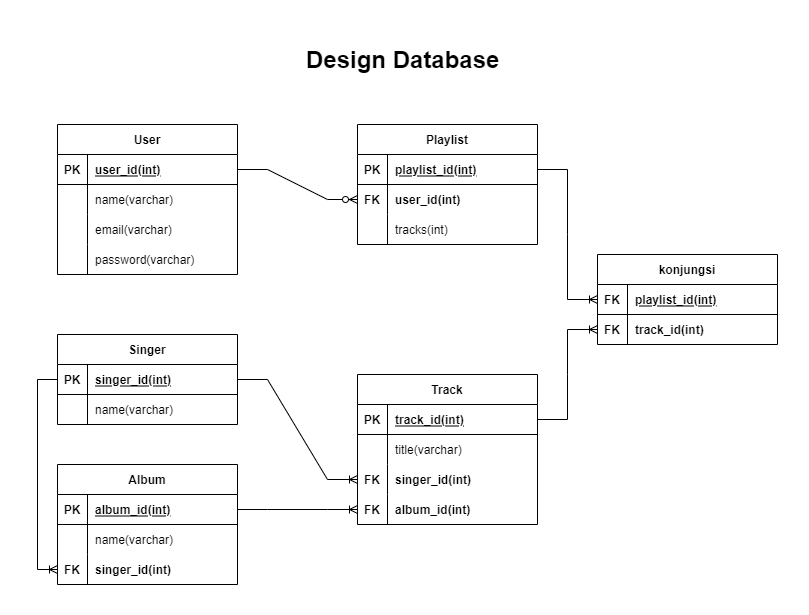

The diagram above was exported from draw.io. Its source (the exported page's mxGraphModel, read from the mxfile embedded in the PNG):
<mxGraphModel dx="850" dy="875" grid="1" gridSize="10" guides="1" tooltips="1" connect="1" arrows="1" fold="1" page="1" pageScale="1" pageWidth="827" pageHeight="1169" math="0" shadow="0">
  <root>
    <mxCell id="0" />
    <mxCell id="1" parent="0" />
    <mxCell id="Wzk0qsCESX6i9uuGFxOp-6" value="User" style="shape=table;startSize=30;container=1;collapsible=1;childLayout=tableLayout;fixedRows=1;rowLines=0;fontStyle=1;align=center;resizeLast=1;" vertex="1" parent="1">
      <mxGeometry x="65" y="164" width="180" height="150" as="geometry" />
    </mxCell>
    <mxCell id="Wzk0qsCESX6i9uuGFxOp-7" value="" style="shape=partialRectangle;collapsible=0;dropTarget=0;pointerEvents=0;fillColor=none;top=0;left=0;bottom=1;right=0;points=[[0,0.5],[1,0.5]];portConstraint=eastwest;" vertex="1" parent="Wzk0qsCESX6i9uuGFxOp-6">
      <mxGeometry y="30" width="180" height="30" as="geometry" />
    </mxCell>
    <mxCell id="Wzk0qsCESX6i9uuGFxOp-8" value="PK" style="shape=partialRectangle;connectable=0;fillColor=none;top=0;left=0;bottom=0;right=0;fontStyle=1;overflow=hidden;" vertex="1" parent="Wzk0qsCESX6i9uuGFxOp-7">
      <mxGeometry width="30" height="30" as="geometry">
        <mxRectangle width="30" height="30" as="alternateBounds" />
      </mxGeometry>
    </mxCell>
    <mxCell id="Wzk0qsCESX6i9uuGFxOp-9" value="user_id(int)" style="shape=partialRectangle;connectable=0;fillColor=none;top=0;left=0;bottom=0;right=0;align=left;spacingLeft=6;fontStyle=5;overflow=hidden;" vertex="1" parent="Wzk0qsCESX6i9uuGFxOp-7">
      <mxGeometry x="30" width="150" height="30" as="geometry">
        <mxRectangle width="150" height="30" as="alternateBounds" />
      </mxGeometry>
    </mxCell>
    <mxCell id="Wzk0qsCESX6i9uuGFxOp-10" value="" style="shape=partialRectangle;collapsible=0;dropTarget=0;pointerEvents=0;fillColor=none;top=0;left=0;bottom=0;right=0;points=[[0,0.5],[1,0.5]];portConstraint=eastwest;" vertex="1" parent="Wzk0qsCESX6i9uuGFxOp-6">
      <mxGeometry y="60" width="180" height="30" as="geometry" />
    </mxCell>
    <mxCell id="Wzk0qsCESX6i9uuGFxOp-11" value="" style="shape=partialRectangle;connectable=0;fillColor=none;top=0;left=0;bottom=0;right=0;editable=1;overflow=hidden;" vertex="1" parent="Wzk0qsCESX6i9uuGFxOp-10">
      <mxGeometry width="30" height="30" as="geometry">
        <mxRectangle width="30" height="30" as="alternateBounds" />
      </mxGeometry>
    </mxCell>
    <mxCell id="Wzk0qsCESX6i9uuGFxOp-12" value="name(varchar)" style="shape=partialRectangle;connectable=0;fillColor=none;top=0;left=0;bottom=0;right=0;align=left;spacingLeft=6;overflow=hidden;" vertex="1" parent="Wzk0qsCESX6i9uuGFxOp-10">
      <mxGeometry x="30" width="150" height="30" as="geometry">
        <mxRectangle width="150" height="30" as="alternateBounds" />
      </mxGeometry>
    </mxCell>
    <mxCell id="Wzk0qsCESX6i9uuGFxOp-13" value="" style="shape=partialRectangle;collapsible=0;dropTarget=0;pointerEvents=0;fillColor=none;top=0;left=0;bottom=0;right=0;points=[[0,0.5],[1,0.5]];portConstraint=eastwest;" vertex="1" parent="Wzk0qsCESX6i9uuGFxOp-6">
      <mxGeometry y="90" width="180" height="30" as="geometry" />
    </mxCell>
    <mxCell id="Wzk0qsCESX6i9uuGFxOp-14" value="" style="shape=partialRectangle;connectable=0;fillColor=none;top=0;left=0;bottom=0;right=0;editable=1;overflow=hidden;" vertex="1" parent="Wzk0qsCESX6i9uuGFxOp-13">
      <mxGeometry width="30" height="30" as="geometry">
        <mxRectangle width="30" height="30" as="alternateBounds" />
      </mxGeometry>
    </mxCell>
    <mxCell id="Wzk0qsCESX6i9uuGFxOp-15" value="email(varchar)" style="shape=partialRectangle;connectable=0;fillColor=none;top=0;left=0;bottom=0;right=0;align=left;spacingLeft=6;overflow=hidden;" vertex="1" parent="Wzk0qsCESX6i9uuGFxOp-13">
      <mxGeometry x="30" width="150" height="30" as="geometry">
        <mxRectangle width="150" height="30" as="alternateBounds" />
      </mxGeometry>
    </mxCell>
    <mxCell id="Wzk0qsCESX6i9uuGFxOp-16" value="" style="shape=partialRectangle;collapsible=0;dropTarget=0;pointerEvents=0;fillColor=none;top=0;left=0;bottom=0;right=0;points=[[0,0.5],[1,0.5]];portConstraint=eastwest;" vertex="1" parent="Wzk0qsCESX6i9uuGFxOp-6">
      <mxGeometry y="120" width="180" height="30" as="geometry" />
    </mxCell>
    <mxCell id="Wzk0qsCESX6i9uuGFxOp-17" value="" style="shape=partialRectangle;connectable=0;fillColor=none;top=0;left=0;bottom=0;right=0;editable=1;overflow=hidden;" vertex="1" parent="Wzk0qsCESX6i9uuGFxOp-16">
      <mxGeometry width="30" height="30" as="geometry">
        <mxRectangle width="30" height="30" as="alternateBounds" />
      </mxGeometry>
    </mxCell>
    <mxCell id="Wzk0qsCESX6i9uuGFxOp-18" value="password(varchar)" style="shape=partialRectangle;connectable=0;fillColor=none;top=0;left=0;bottom=0;right=0;align=left;spacingLeft=6;overflow=hidden;" vertex="1" parent="Wzk0qsCESX6i9uuGFxOp-16">
      <mxGeometry x="30" width="150" height="30" as="geometry">
        <mxRectangle width="150" height="30" as="alternateBounds" />
      </mxGeometry>
    </mxCell>
    <mxCell id="Wzk0qsCESX6i9uuGFxOp-19" value="Singer" style="shape=table;startSize=30;container=1;collapsible=1;childLayout=tableLayout;fixedRows=1;rowLines=0;fontStyle=1;align=center;resizeLast=1;" vertex="1" parent="1">
      <mxGeometry x="65" y="374" width="180" height="90" as="geometry" />
    </mxCell>
    <mxCell id="Wzk0qsCESX6i9uuGFxOp-20" value="" style="shape=partialRectangle;collapsible=0;dropTarget=0;pointerEvents=0;fillColor=none;top=0;left=0;bottom=1;right=0;points=[[0,0.5],[1,0.5]];portConstraint=eastwest;" vertex="1" parent="Wzk0qsCESX6i9uuGFxOp-19">
      <mxGeometry y="30" width="180" height="30" as="geometry" />
    </mxCell>
    <mxCell id="Wzk0qsCESX6i9uuGFxOp-21" value="PK" style="shape=partialRectangle;connectable=0;fillColor=none;top=0;left=0;bottom=0;right=0;fontStyle=1;overflow=hidden;" vertex="1" parent="Wzk0qsCESX6i9uuGFxOp-20">
      <mxGeometry width="30" height="30" as="geometry">
        <mxRectangle width="30" height="30" as="alternateBounds" />
      </mxGeometry>
    </mxCell>
    <mxCell id="Wzk0qsCESX6i9uuGFxOp-22" value="singer_id(int)" style="shape=partialRectangle;connectable=0;fillColor=none;top=0;left=0;bottom=0;right=0;align=left;spacingLeft=6;fontStyle=5;overflow=hidden;" vertex="1" parent="Wzk0qsCESX6i9uuGFxOp-20">
      <mxGeometry x="30" width="150" height="30" as="geometry">
        <mxRectangle width="150" height="30" as="alternateBounds" />
      </mxGeometry>
    </mxCell>
    <mxCell id="Wzk0qsCESX6i9uuGFxOp-23" value="" style="shape=partialRectangle;collapsible=0;dropTarget=0;pointerEvents=0;fillColor=none;top=0;left=0;bottom=0;right=0;points=[[0,0.5],[1,0.5]];portConstraint=eastwest;" vertex="1" parent="Wzk0qsCESX6i9uuGFxOp-19">
      <mxGeometry y="60" width="180" height="30" as="geometry" />
    </mxCell>
    <mxCell id="Wzk0qsCESX6i9uuGFxOp-24" value="" style="shape=partialRectangle;connectable=0;fillColor=none;top=0;left=0;bottom=0;right=0;editable=1;overflow=hidden;" vertex="1" parent="Wzk0qsCESX6i9uuGFxOp-23">
      <mxGeometry width="30" height="30" as="geometry">
        <mxRectangle width="30" height="30" as="alternateBounds" />
      </mxGeometry>
    </mxCell>
    <mxCell id="Wzk0qsCESX6i9uuGFxOp-25" value="name(varchar)" style="shape=partialRectangle;connectable=0;fillColor=none;top=0;left=0;bottom=0;right=0;align=left;spacingLeft=6;overflow=hidden;" vertex="1" parent="Wzk0qsCESX6i9uuGFxOp-23">
      <mxGeometry x="30" width="150" height="30" as="geometry">
        <mxRectangle width="150" height="30" as="alternateBounds" />
      </mxGeometry>
    </mxCell>
    <mxCell id="Wzk0qsCESX6i9uuGFxOp-32" value="Track" style="shape=table;startSize=30;container=1;collapsible=1;childLayout=tableLayout;fixedRows=1;rowLines=0;fontStyle=1;align=center;resizeLast=1;" vertex="1" parent="1">
      <mxGeometry x="365" y="414" width="180" height="150" as="geometry" />
    </mxCell>
    <mxCell id="Wzk0qsCESX6i9uuGFxOp-33" value="" style="shape=partialRectangle;collapsible=0;dropTarget=0;pointerEvents=0;fillColor=none;top=0;left=0;bottom=1;right=0;points=[[0,0.5],[1,0.5]];portConstraint=eastwest;" vertex="1" parent="Wzk0qsCESX6i9uuGFxOp-32">
      <mxGeometry y="30" width="180" height="30" as="geometry" />
    </mxCell>
    <mxCell id="Wzk0qsCESX6i9uuGFxOp-34" value="PK" style="shape=partialRectangle;connectable=0;fillColor=none;top=0;left=0;bottom=0;right=0;fontStyle=1;overflow=hidden;" vertex="1" parent="Wzk0qsCESX6i9uuGFxOp-33">
      <mxGeometry width="30" height="30" as="geometry">
        <mxRectangle width="30" height="30" as="alternateBounds" />
      </mxGeometry>
    </mxCell>
    <mxCell id="Wzk0qsCESX6i9uuGFxOp-35" value="track_id(int)" style="shape=partialRectangle;connectable=0;fillColor=none;top=0;left=0;bottom=0;right=0;align=left;spacingLeft=6;fontStyle=5;overflow=hidden;" vertex="1" parent="Wzk0qsCESX6i9uuGFxOp-33">
      <mxGeometry x="30" width="150" height="30" as="geometry">
        <mxRectangle width="150" height="30" as="alternateBounds" />
      </mxGeometry>
    </mxCell>
    <mxCell id="Wzk0qsCESX6i9uuGFxOp-36" value="" style="shape=partialRectangle;collapsible=0;dropTarget=0;pointerEvents=0;fillColor=none;top=0;left=0;bottom=0;right=0;points=[[0,0.5],[1,0.5]];portConstraint=eastwest;" vertex="1" parent="Wzk0qsCESX6i9uuGFxOp-32">
      <mxGeometry y="60" width="180" height="30" as="geometry" />
    </mxCell>
    <mxCell id="Wzk0qsCESX6i9uuGFxOp-37" value="" style="shape=partialRectangle;connectable=0;fillColor=none;top=0;left=0;bottom=0;right=0;editable=1;overflow=hidden;" vertex="1" parent="Wzk0qsCESX6i9uuGFxOp-36">
      <mxGeometry width="30" height="30" as="geometry">
        <mxRectangle width="30" height="30" as="alternateBounds" />
      </mxGeometry>
    </mxCell>
    <mxCell id="Wzk0qsCESX6i9uuGFxOp-38" value="title(varchar)" style="shape=partialRectangle;connectable=0;fillColor=none;top=0;left=0;bottom=0;right=0;align=left;spacingLeft=6;overflow=hidden;" vertex="1" parent="Wzk0qsCESX6i9uuGFxOp-36">
      <mxGeometry x="30" width="150" height="30" as="geometry">
        <mxRectangle width="150" height="30" as="alternateBounds" />
      </mxGeometry>
    </mxCell>
    <mxCell id="Wzk0qsCESX6i9uuGFxOp-39" value="" style="shape=partialRectangle;collapsible=0;dropTarget=0;pointerEvents=0;fillColor=none;top=0;left=0;bottom=0;right=0;points=[[0,0.5],[1,0.5]];portConstraint=eastwest;" vertex="1" parent="Wzk0qsCESX6i9uuGFxOp-32">
      <mxGeometry y="90" width="180" height="30" as="geometry" />
    </mxCell>
    <mxCell id="Wzk0qsCESX6i9uuGFxOp-40" value="FK" style="shape=partialRectangle;connectable=0;fillColor=none;top=0;left=0;bottom=0;right=0;editable=1;overflow=hidden;fontStyle=1" vertex="1" parent="Wzk0qsCESX6i9uuGFxOp-39">
      <mxGeometry width="30" height="30" as="geometry">
        <mxRectangle width="30" height="30" as="alternateBounds" />
      </mxGeometry>
    </mxCell>
    <mxCell id="Wzk0qsCESX6i9uuGFxOp-41" value="singer_id(int)" style="shape=partialRectangle;connectable=0;fillColor=none;top=0;left=0;bottom=0;right=0;align=left;spacingLeft=6;overflow=hidden;fontStyle=1" vertex="1" parent="Wzk0qsCESX6i9uuGFxOp-39">
      <mxGeometry x="30" width="150" height="30" as="geometry">
        <mxRectangle width="150" height="30" as="alternateBounds" />
      </mxGeometry>
    </mxCell>
    <mxCell id="Wzk0qsCESX6i9uuGFxOp-42" value="" style="shape=partialRectangle;collapsible=0;dropTarget=0;pointerEvents=0;fillColor=none;top=0;left=0;bottom=0;right=0;points=[[0,0.5],[1,0.5]];portConstraint=eastwest;" vertex="1" parent="Wzk0qsCESX6i9uuGFxOp-32">
      <mxGeometry y="120" width="180" height="30" as="geometry" />
    </mxCell>
    <mxCell id="Wzk0qsCESX6i9uuGFxOp-43" value="FK" style="shape=partialRectangle;connectable=0;fillColor=none;top=0;left=0;bottom=0;right=0;editable=1;overflow=hidden;fontStyle=1" vertex="1" parent="Wzk0qsCESX6i9uuGFxOp-42">
      <mxGeometry width="30" height="30" as="geometry">
        <mxRectangle width="30" height="30" as="alternateBounds" />
      </mxGeometry>
    </mxCell>
    <mxCell id="Wzk0qsCESX6i9uuGFxOp-44" value="album_id(int)" style="shape=partialRectangle;connectable=0;fillColor=none;top=0;left=0;bottom=0;right=0;align=left;spacingLeft=6;overflow=hidden;fontStyle=1" vertex="1" parent="Wzk0qsCESX6i9uuGFxOp-42">
      <mxGeometry x="30" width="150" height="30" as="geometry">
        <mxRectangle width="150" height="30" as="alternateBounds" />
      </mxGeometry>
    </mxCell>
    <mxCell id="Wzk0qsCESX6i9uuGFxOp-45" value="Album" style="shape=table;startSize=30;container=1;collapsible=1;childLayout=tableLayout;fixedRows=1;rowLines=0;fontStyle=1;align=center;resizeLast=1;" vertex="1" parent="1">
      <mxGeometry x="65" y="504" width="180" height="120" as="geometry" />
    </mxCell>
    <mxCell id="Wzk0qsCESX6i9uuGFxOp-46" value="" style="shape=partialRectangle;collapsible=0;dropTarget=0;pointerEvents=0;fillColor=none;top=0;left=0;bottom=1;right=0;points=[[0,0.5],[1,0.5]];portConstraint=eastwest;" vertex="1" parent="Wzk0qsCESX6i9uuGFxOp-45">
      <mxGeometry y="30" width="180" height="30" as="geometry" />
    </mxCell>
    <mxCell id="Wzk0qsCESX6i9uuGFxOp-47" value="PK" style="shape=partialRectangle;connectable=0;fillColor=none;top=0;left=0;bottom=0;right=0;fontStyle=1;overflow=hidden;" vertex="1" parent="Wzk0qsCESX6i9uuGFxOp-46">
      <mxGeometry width="30" height="30" as="geometry">
        <mxRectangle width="30" height="30" as="alternateBounds" />
      </mxGeometry>
    </mxCell>
    <mxCell id="Wzk0qsCESX6i9uuGFxOp-48" value="album_id(int)" style="shape=partialRectangle;connectable=0;fillColor=none;top=0;left=0;bottom=0;right=0;align=left;spacingLeft=6;fontStyle=5;overflow=hidden;" vertex="1" parent="Wzk0qsCESX6i9uuGFxOp-46">
      <mxGeometry x="30" width="150" height="30" as="geometry">
        <mxRectangle width="150" height="30" as="alternateBounds" />
      </mxGeometry>
    </mxCell>
    <mxCell id="Wzk0qsCESX6i9uuGFxOp-49" value="" style="shape=partialRectangle;collapsible=0;dropTarget=0;pointerEvents=0;fillColor=none;top=0;left=0;bottom=0;right=0;points=[[0,0.5],[1,0.5]];portConstraint=eastwest;" vertex="1" parent="Wzk0qsCESX6i9uuGFxOp-45">
      <mxGeometry y="60" width="180" height="30" as="geometry" />
    </mxCell>
    <mxCell id="Wzk0qsCESX6i9uuGFxOp-50" value="" style="shape=partialRectangle;connectable=0;fillColor=none;top=0;left=0;bottom=0;right=0;editable=1;overflow=hidden;" vertex="1" parent="Wzk0qsCESX6i9uuGFxOp-49">
      <mxGeometry width="30" height="30" as="geometry">
        <mxRectangle width="30" height="30" as="alternateBounds" />
      </mxGeometry>
    </mxCell>
    <mxCell id="Wzk0qsCESX6i9uuGFxOp-51" value="name(varchar)" style="shape=partialRectangle;connectable=0;fillColor=none;top=0;left=0;bottom=0;right=0;align=left;spacingLeft=6;overflow=hidden;" vertex="1" parent="Wzk0qsCESX6i9uuGFxOp-49">
      <mxGeometry x="30" width="150" height="30" as="geometry">
        <mxRectangle width="150" height="30" as="alternateBounds" />
      </mxGeometry>
    </mxCell>
    <mxCell id="Wzk0qsCESX6i9uuGFxOp-52" value="" style="shape=partialRectangle;collapsible=0;dropTarget=0;pointerEvents=0;fillColor=none;top=0;left=0;bottom=0;right=0;points=[[0,0.5],[1,0.5]];portConstraint=eastwest;" vertex="1" parent="Wzk0qsCESX6i9uuGFxOp-45">
      <mxGeometry y="90" width="180" height="30" as="geometry" />
    </mxCell>
    <mxCell id="Wzk0qsCESX6i9uuGFxOp-53" value="FK" style="shape=partialRectangle;connectable=0;fillColor=none;top=0;left=0;bottom=0;right=0;editable=1;overflow=hidden;fontStyle=1" vertex="1" parent="Wzk0qsCESX6i9uuGFxOp-52">
      <mxGeometry width="30" height="30" as="geometry">
        <mxRectangle width="30" height="30" as="alternateBounds" />
      </mxGeometry>
    </mxCell>
    <mxCell id="Wzk0qsCESX6i9uuGFxOp-54" value="singer_id(int)" style="shape=partialRectangle;connectable=0;fillColor=none;top=0;left=0;bottom=0;right=0;align=left;spacingLeft=6;overflow=hidden;fontStyle=1" vertex="1" parent="Wzk0qsCESX6i9uuGFxOp-52">
      <mxGeometry x="30" width="150" height="30" as="geometry">
        <mxRectangle width="150" height="30" as="alternateBounds" />
      </mxGeometry>
    </mxCell>
    <mxCell id="Wzk0qsCESX6i9uuGFxOp-58" value="Playlist" style="shape=table;startSize=30;container=1;collapsible=1;childLayout=tableLayout;fixedRows=1;rowLines=0;fontStyle=1;align=center;resizeLast=1;" vertex="1" parent="1">
      <mxGeometry x="365" y="164" width="180" height="120" as="geometry" />
    </mxCell>
    <mxCell id="Wzk0qsCESX6i9uuGFxOp-59" value="" style="shape=partialRectangle;collapsible=0;dropTarget=0;pointerEvents=0;fillColor=none;top=0;left=0;bottom=1;right=0;points=[[0,0.5],[1,0.5]];portConstraint=eastwest;" vertex="1" parent="Wzk0qsCESX6i9uuGFxOp-58">
      <mxGeometry y="30" width="180" height="30" as="geometry" />
    </mxCell>
    <mxCell id="Wzk0qsCESX6i9uuGFxOp-60" value="PK" style="shape=partialRectangle;connectable=0;fillColor=none;top=0;left=0;bottom=0;right=0;fontStyle=1;overflow=hidden;" vertex="1" parent="Wzk0qsCESX6i9uuGFxOp-59">
      <mxGeometry width="30" height="30" as="geometry">
        <mxRectangle width="30" height="30" as="alternateBounds" />
      </mxGeometry>
    </mxCell>
    <mxCell id="Wzk0qsCESX6i9uuGFxOp-61" value="playlist_id(int)" style="shape=partialRectangle;connectable=0;fillColor=none;top=0;left=0;bottom=0;right=0;align=left;spacingLeft=6;fontStyle=5;overflow=hidden;" vertex="1" parent="Wzk0qsCESX6i9uuGFxOp-59">
      <mxGeometry x="30" width="150" height="30" as="geometry">
        <mxRectangle width="150" height="30" as="alternateBounds" />
      </mxGeometry>
    </mxCell>
    <mxCell id="Wzk0qsCESX6i9uuGFxOp-62" value="" style="shape=partialRectangle;collapsible=0;dropTarget=0;pointerEvents=0;fillColor=none;top=0;left=0;bottom=0;right=0;points=[[0,0.5],[1,0.5]];portConstraint=eastwest;" vertex="1" parent="Wzk0qsCESX6i9uuGFxOp-58">
      <mxGeometry y="60" width="180" height="30" as="geometry" />
    </mxCell>
    <mxCell id="Wzk0qsCESX6i9uuGFxOp-63" value="FK" style="shape=partialRectangle;connectable=0;fillColor=none;top=0;left=0;bottom=0;right=0;editable=1;overflow=hidden;fontStyle=1" vertex="1" parent="Wzk0qsCESX6i9uuGFxOp-62">
      <mxGeometry width="30" height="30" as="geometry">
        <mxRectangle width="30" height="30" as="alternateBounds" />
      </mxGeometry>
    </mxCell>
    <mxCell id="Wzk0qsCESX6i9uuGFxOp-64" value="user_id(int)" style="shape=partialRectangle;connectable=0;fillColor=none;top=0;left=0;bottom=0;right=0;align=left;spacingLeft=6;overflow=hidden;fontStyle=1" vertex="1" parent="Wzk0qsCESX6i9uuGFxOp-62">
      <mxGeometry x="30" width="150" height="30" as="geometry">
        <mxRectangle width="150" height="30" as="alternateBounds" />
      </mxGeometry>
    </mxCell>
    <mxCell id="Wzk0qsCESX6i9uuGFxOp-65" value="" style="shape=partialRectangle;collapsible=0;dropTarget=0;pointerEvents=0;fillColor=none;top=0;left=0;bottom=0;right=0;points=[[0,0.5],[1,0.5]];portConstraint=eastwest;" vertex="1" parent="Wzk0qsCESX6i9uuGFxOp-58">
      <mxGeometry y="90" width="180" height="30" as="geometry" />
    </mxCell>
    <mxCell id="Wzk0qsCESX6i9uuGFxOp-66" value="" style="shape=partialRectangle;connectable=0;fillColor=none;top=0;left=0;bottom=0;right=0;editable=1;overflow=hidden;" vertex="1" parent="Wzk0qsCESX6i9uuGFxOp-65">
      <mxGeometry width="30" height="30" as="geometry">
        <mxRectangle width="30" height="30" as="alternateBounds" />
      </mxGeometry>
    </mxCell>
    <mxCell id="Wzk0qsCESX6i9uuGFxOp-67" value="tracks(int)" style="shape=partialRectangle;connectable=0;fillColor=none;top=0;left=0;bottom=0;right=0;align=left;spacingLeft=6;overflow=hidden;" vertex="1" parent="Wzk0qsCESX6i9uuGFxOp-65">
      <mxGeometry x="30" width="150" height="30" as="geometry">
        <mxRectangle width="150" height="30" as="alternateBounds" />
      </mxGeometry>
    </mxCell>
    <mxCell id="Wzk0qsCESX6i9uuGFxOp-86" value="" style="edgeStyle=entityRelationEdgeStyle;fontSize=12;html=1;endArrow=ERzeroToMany;endFill=1;rounded=0;exitX=1;exitY=0.5;exitDx=0;exitDy=0;entryX=0;entryY=0.5;entryDx=0;entryDy=0;" edge="1" parent="1" source="Wzk0qsCESX6i9uuGFxOp-7" target="Wzk0qsCESX6i9uuGFxOp-62">
      <mxGeometry width="100" height="100" relative="1" as="geometry">
        <mxPoint x="245" y="214" as="sourcePoint" />
        <mxPoint x="345" y="114" as="targetPoint" />
      </mxGeometry>
    </mxCell>
    <mxCell id="Wzk0qsCESX6i9uuGFxOp-87" value="" style="edgeStyle=entityRelationEdgeStyle;fontSize=12;html=1;endArrow=ERoneToMany;rounded=0;entryX=0;entryY=0.5;entryDx=0;entryDy=0;" edge="1" parent="1" source="Wzk0qsCESX6i9uuGFxOp-20" target="Wzk0qsCESX6i9uuGFxOp-39">
      <mxGeometry width="100" height="100" relative="1" as="geometry">
        <mxPoint x="245" y="504" as="sourcePoint" />
        <mxPoint x="345" y="404" as="targetPoint" />
      </mxGeometry>
    </mxCell>
    <mxCell id="Wzk0qsCESX6i9uuGFxOp-89" value="" style="edgeStyle=entityRelationEdgeStyle;fontSize=12;html=1;endArrow=ERoneToMany;rounded=0;exitX=1;exitY=0.5;exitDx=0;exitDy=0;" edge="1" parent="1" source="Wzk0qsCESX6i9uuGFxOp-46" target="Wzk0qsCESX6i9uuGFxOp-42">
      <mxGeometry width="100" height="100" relative="1" as="geometry">
        <mxPoint x="245" y="504" as="sourcePoint" />
        <mxPoint x="345" y="404" as="targetPoint" />
      </mxGeometry>
    </mxCell>
    <mxCell id="Wzk0qsCESX6i9uuGFxOp-90" value="konjungsi" style="shape=table;startSize=30;container=1;collapsible=1;childLayout=tableLayout;fixedRows=1;rowLines=0;fontStyle=1;align=center;resizeLast=1;" vertex="1" parent="1">
      <mxGeometry x="605" y="294" width="180" height="90" as="geometry" />
    </mxCell>
    <mxCell id="Wzk0qsCESX6i9uuGFxOp-91" value="" style="shape=partialRectangle;collapsible=0;dropTarget=0;pointerEvents=0;fillColor=none;top=0;left=0;bottom=1;right=0;points=[[0,0.5],[1,0.5]];portConstraint=eastwest;" vertex="1" parent="Wzk0qsCESX6i9uuGFxOp-90">
      <mxGeometry y="30" width="180" height="30" as="geometry" />
    </mxCell>
    <mxCell id="Wzk0qsCESX6i9uuGFxOp-92" value="FK" style="shape=partialRectangle;connectable=0;fillColor=none;top=0;left=0;bottom=0;right=0;fontStyle=1;overflow=hidden;" vertex="1" parent="Wzk0qsCESX6i9uuGFxOp-91">
      <mxGeometry width="30" height="30" as="geometry">
        <mxRectangle width="30" height="30" as="alternateBounds" />
      </mxGeometry>
    </mxCell>
    <mxCell id="Wzk0qsCESX6i9uuGFxOp-93" value="playlist_id(int)" style="shape=partialRectangle;connectable=0;fillColor=none;top=0;left=0;bottom=0;right=0;align=left;spacingLeft=6;fontStyle=5;overflow=hidden;" vertex="1" parent="Wzk0qsCESX6i9uuGFxOp-91">
      <mxGeometry x="30" width="150" height="30" as="geometry">
        <mxRectangle width="150" height="30" as="alternateBounds" />
      </mxGeometry>
    </mxCell>
    <mxCell id="Wzk0qsCESX6i9uuGFxOp-94" value="" style="shape=partialRectangle;collapsible=0;dropTarget=0;pointerEvents=0;fillColor=none;top=0;left=0;bottom=0;right=0;points=[[0,0.5],[1,0.5]];portConstraint=eastwest;" vertex="1" parent="Wzk0qsCESX6i9uuGFxOp-90">
      <mxGeometry y="60" width="180" height="30" as="geometry" />
    </mxCell>
    <mxCell id="Wzk0qsCESX6i9uuGFxOp-95" value="FK" style="shape=partialRectangle;connectable=0;fillColor=none;top=0;left=0;bottom=0;right=0;editable=1;overflow=hidden;fontStyle=1" vertex="1" parent="Wzk0qsCESX6i9uuGFxOp-94">
      <mxGeometry width="30" height="30" as="geometry">
        <mxRectangle width="30" height="30" as="alternateBounds" />
      </mxGeometry>
    </mxCell>
    <mxCell id="Wzk0qsCESX6i9uuGFxOp-96" value="track_id(int)" style="shape=partialRectangle;connectable=0;fillColor=none;top=0;left=0;bottom=0;right=0;align=left;spacingLeft=6;overflow=hidden;fontStyle=1" vertex="1" parent="Wzk0qsCESX6i9uuGFxOp-94">
      <mxGeometry x="30" width="150" height="30" as="geometry">
        <mxRectangle width="150" height="30" as="alternateBounds" />
      </mxGeometry>
    </mxCell>
    <mxCell id="Wzk0qsCESX6i9uuGFxOp-103" value="" style="edgeStyle=entityRelationEdgeStyle;fontSize=12;html=1;endArrow=ERoneToMany;rounded=0;exitX=1;exitY=0.5;exitDx=0;exitDy=0;entryX=0;entryY=0.5;entryDx=0;entryDy=0;" edge="1" parent="1" source="Wzk0qsCESX6i9uuGFxOp-33" target="Wzk0qsCESX6i9uuGFxOp-94">
      <mxGeometry width="100" height="100" relative="1" as="geometry">
        <mxPoint x="465" y="474" as="sourcePoint" />
        <mxPoint x="565" y="374" as="targetPoint" />
      </mxGeometry>
    </mxCell>
    <mxCell id="Wzk0qsCESX6i9uuGFxOp-104" value="" style="edgeStyle=entityRelationEdgeStyle;fontSize=12;html=1;endArrow=ERoneToMany;rounded=0;exitX=1;exitY=0.5;exitDx=0;exitDy=0;entryX=0;entryY=0.5;entryDx=0;entryDy=0;" edge="1" parent="1" source="Wzk0qsCESX6i9uuGFxOp-59" target="Wzk0qsCESX6i9uuGFxOp-91">
      <mxGeometry width="100" height="100" relative="1" as="geometry">
        <mxPoint x="465" y="474" as="sourcePoint" />
        <mxPoint x="565" y="374" as="targetPoint" />
      </mxGeometry>
    </mxCell>
    <mxCell id="Wzk0qsCESX6i9uuGFxOp-107" style="edgeStyle=orthogonalEdgeStyle;rounded=0;orthogonalLoop=1;jettySize=auto;html=1;entryX=0;entryY=0.5;entryDx=0;entryDy=0;startArrow=none;startFill=0;endArrow=ERoneToMany;endFill=0;" edge="1" parent="1" source="Wzk0qsCESX6i9uuGFxOp-20" target="Wzk0qsCESX6i9uuGFxOp-52">
      <mxGeometry relative="1" as="geometry" />
    </mxCell>
    <mxCell id="Wzk0qsCESX6i9uuGFxOp-109" value="&lt;h1&gt;Design Database&lt;/h1&gt;" style="text;html=1;strokeColor=none;fillColor=none;spacing=5;spacingTop=-20;whiteSpace=wrap;overflow=hidden;rounded=0;" vertex="1" parent="1">
      <mxGeometry x="309" y="80" width="210" height="40" as="geometry" />
    </mxCell>
  </root>
</mxGraphModel>